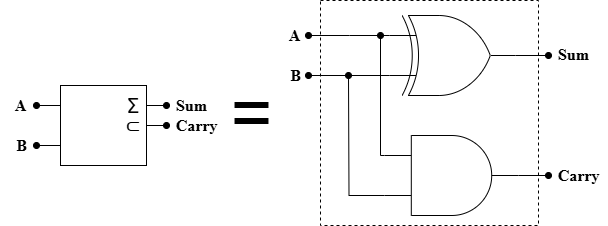

The diagram above was exported from draw.io. Its source (the exported page's mxGraphModel, read from the mxfile embedded in the PNG):
<mxGraphModel dx="784" dy="1142" grid="1" gridSize="10" guides="1" tooltips="1" connect="1" arrows="1" fold="1" page="1" pageScale="1" pageWidth="827" pageHeight="1169" math="0" shadow="0">
  <root>
    <mxCell id="0" />
    <mxCell id="1" parent="0" />
    <mxCell id="zMOivTP4lcAmnXXPyGwW-1" value="" style="rounded=0;whiteSpace=wrap;html=1;dashed=1;" vertex="1" parent="1">
      <mxGeometry x="360" y="25" width="218" height="225" as="geometry" />
    </mxCell>
    <mxCell id="zMOivTP4lcAmnXXPyGwW-2" style="edgeStyle=orthogonalEdgeStyle;rounded=0;orthogonalLoop=1;jettySize=auto;html=1;exitX=0;exitY=0.25;exitDx=0;exitDy=0;exitPerimeter=0;endArrow=oval;endFill=1;" edge="1" parent="1" source="zMOivTP4lcAmnXXPyGwW-3">
      <mxGeometry relative="1" as="geometry">
        <mxPoint x="420" y="60" as="targetPoint" />
        <Array as="points">
          <mxPoint x="420" y="180" />
        </Array>
      </mxGeometry>
    </mxCell>
    <mxCell id="zMOivTP4lcAmnXXPyGwW-3" value="" style="verticalLabelPosition=bottom;shadow=0;dashed=0;align=center;html=1;verticalAlign=top;shape=mxgraph.electrical.logic_gates.logic_gate;operation=and;" vertex="1" parent="1">
      <mxGeometry x="424" y="160" width="134" height="80" as="geometry" />
    </mxCell>
    <mxCell id="zMOivTP4lcAmnXXPyGwW-4" value="&lt;font face=&quot;Times New Roman&quot;&gt;A&lt;/font&gt;" style="text;html=1;align=center;verticalAlign=middle;resizable=0;points=[];autosize=1;strokeColor=none;fillColor=none;fontSize=16;fontStyle=1" vertex="1" parent="1">
      <mxGeometry x="40" y="115" width="40" height="30" as="geometry" />
    </mxCell>
    <mxCell id="zMOivTP4lcAmnXXPyGwW-5" value="&lt;font face=&quot;Times New Roman&quot;&gt;B&lt;/font&gt;" style="text;html=1;align=center;verticalAlign=middle;resizable=0;points=[];autosize=1;strokeColor=none;fillColor=none;fontSize=16;fontStyle=1" vertex="1" parent="1">
      <mxGeometry x="46" y="155" width="30" height="30" as="geometry" />
    </mxCell>
    <mxCell id="zMOivTP4lcAmnXXPyGwW-6" value="&lt;font face=&quot;Times New Roman&quot;&gt;Sum&lt;/font&gt;" style="text;html=1;align=center;verticalAlign=middle;resizable=0;points=[];autosize=1;strokeColor=none;fillColor=none;fontSize=16;fontStyle=1" vertex="1" parent="1">
      <mxGeometry x="206" y="115" width="50" height="30" as="geometry" />
    </mxCell>
    <mxCell id="zMOivTP4lcAmnXXPyGwW-7" value="&lt;font face=&quot;Times New Roman&quot;&gt;Carry&lt;/font&gt;" style="text;html=1;align=center;verticalAlign=middle;resizable=0;points=[];autosize=1;strokeColor=none;fillColor=none;fontSize=16;fontStyle=1" vertex="1" parent="1">
      <mxGeometry x="206" y="135" width="60" height="30" as="geometry" />
    </mxCell>
    <mxCell id="zMOivTP4lcAmnXXPyGwW-8" style="edgeStyle=orthogonalEdgeStyle;rounded=0;orthogonalLoop=1;jettySize=auto;html=1;exitX=0;exitY=0.25;exitDx=0;exitDy=0;exitPerimeter=0;endArrow=oval;endFill=1;" edge="1" parent="1" source="zMOivTP4lcAmnXXPyGwW-11">
      <mxGeometry relative="1" as="geometry">
        <mxPoint x="348" y="60" as="targetPoint" />
      </mxGeometry>
    </mxCell>
    <mxCell id="zMOivTP4lcAmnXXPyGwW-9" style="edgeStyle=orthogonalEdgeStyle;rounded=0;orthogonalLoop=1;jettySize=auto;html=1;exitX=0;exitY=0.75;exitDx=0;exitDy=0;exitPerimeter=0;endArrow=oval;endFill=1;" edge="1" parent="1" source="zMOivTP4lcAmnXXPyGwW-11">
      <mxGeometry relative="1" as="geometry">
        <mxPoint x="348" y="100" as="targetPoint" />
      </mxGeometry>
    </mxCell>
    <mxCell id="zMOivTP4lcAmnXXPyGwW-10" style="edgeStyle=orthogonalEdgeStyle;rounded=0;orthogonalLoop=1;jettySize=auto;html=1;exitX=1;exitY=0.5;exitDx=0;exitDy=0;exitPerimeter=0;endArrow=oval;endFill=1;" edge="1" parent="1" source="zMOivTP4lcAmnXXPyGwW-11">
      <mxGeometry relative="1" as="geometry">
        <mxPoint x="588" y="80.1052631578948" as="targetPoint" />
      </mxGeometry>
    </mxCell>
    <mxCell id="zMOivTP4lcAmnXXPyGwW-11" value="" style="verticalLabelPosition=bottom;shadow=0;dashed=0;align=center;html=1;verticalAlign=top;shape=mxgraph.electrical.logic_gates.logic_gate;operation=xor;" vertex="1" parent="1">
      <mxGeometry x="429" y="40" width="126" height="80" as="geometry" />
    </mxCell>
    <mxCell id="zMOivTP4lcAmnXXPyGwW-13" value="&lt;font face=&quot;Times New Roman&quot;&gt;Sum&lt;/font&gt;" style="text;html=1;align=center;verticalAlign=middle;resizable=0;points=[];autosize=1;strokeColor=none;fillColor=none;fontSize=16;fontStyle=1" vertex="1" parent="1">
      <mxGeometry x="588" y="64" width="50" height="30" as="geometry" />
    </mxCell>
    <mxCell id="zMOivTP4lcAmnXXPyGwW-14" value="&lt;font face=&quot;Times New Roman&quot;&gt;Carry&lt;/font&gt;" style="text;html=1;align=center;verticalAlign=middle;resizable=0;points=[];autosize=1;strokeColor=none;fillColor=none;fontSize=16;fontStyle=1" vertex="1" parent="1">
      <mxGeometry x="588" y="185" width="60" height="30" as="geometry" />
    </mxCell>
    <mxCell id="zMOivTP4lcAmnXXPyGwW-15" value="&lt;font face=&quot;Times New Roman&quot;&gt;A&lt;/font&gt;" style="text;html=1;align=center;verticalAlign=middle;resizable=0;points=[];autosize=1;strokeColor=none;fillColor=none;fontSize=16;fontStyle=1" vertex="1" parent="1">
      <mxGeometry x="314" y="45" width="40" height="30" as="geometry" />
    </mxCell>
    <mxCell id="zMOivTP4lcAmnXXPyGwW-16" value="&lt;font face=&quot;Times New Roman&quot;&gt;B&lt;/font&gt;" style="text;html=1;align=center;verticalAlign=middle;resizable=0;points=[];autosize=1;strokeColor=none;fillColor=none;fontSize=16;fontStyle=1" vertex="1" parent="1">
      <mxGeometry x="320" y="85" width="30" height="30" as="geometry" />
    </mxCell>
    <mxCell id="zMOivTP4lcAmnXXPyGwW-17" value="" style="group" connectable="0" vertex="1" parent="1">
      <mxGeometry x="76" y="110" width="130" height="86" as="geometry" />
    </mxCell>
    <mxCell id="zMOivTP4lcAmnXXPyGwW-18" style="edgeStyle=orthogonalEdgeStyle;rounded=0;orthogonalLoop=1;jettySize=auto;html=1;exitX=0;exitY=0.25;exitDx=0;exitDy=0;endArrow=oval;endFill=1;movable=1;resizable=1;rotatable=1;deletable=1;editable=1;locked=0;connectable=1;" edge="1" parent="zMOivTP4lcAmnXXPyGwW-17" source="zMOivTP4lcAmnXXPyGwW-22">
      <mxGeometry relative="1" as="geometry">
        <mxPoint y="20" as="targetPoint" />
      </mxGeometry>
    </mxCell>
    <mxCell id="zMOivTP4lcAmnXXPyGwW-19" style="edgeStyle=orthogonalEdgeStyle;rounded=0;orthogonalLoop=1;jettySize=auto;html=1;exitX=0;exitY=0.75;exitDx=0;exitDy=0;endArrow=oval;endFill=1;movable=1;resizable=1;rotatable=1;deletable=1;editable=1;locked=0;connectable=1;" edge="1" parent="zMOivTP4lcAmnXXPyGwW-17" source="zMOivTP4lcAmnXXPyGwW-22">
      <mxGeometry relative="1" as="geometry">
        <mxPoint y="60" as="targetPoint" />
      </mxGeometry>
    </mxCell>
    <mxCell id="zMOivTP4lcAmnXXPyGwW-20" style="edgeStyle=orthogonalEdgeStyle;rounded=0;orthogonalLoop=1;jettySize=auto;html=1;exitX=1;exitY=0.25;exitDx=0;exitDy=0;endArrow=oval;endFill=1;movable=1;resizable=1;rotatable=1;deletable=1;editable=1;locked=0;connectable=1;" edge="1" parent="zMOivTP4lcAmnXXPyGwW-17" source="zMOivTP4lcAmnXXPyGwW-22">
      <mxGeometry relative="1" as="geometry">
        <mxPoint x="130" y="20" as="targetPoint" />
      </mxGeometry>
    </mxCell>
    <mxCell id="zMOivTP4lcAmnXXPyGwW-21" style="edgeStyle=orthogonalEdgeStyle;rounded=0;orthogonalLoop=1;jettySize=auto;html=1;exitX=1;exitY=0.5;exitDx=0;exitDy=0;endArrow=oval;endFill=1;movable=1;resizable=1;rotatable=1;deletable=1;editable=1;locked=0;connectable=1;" edge="1" parent="zMOivTP4lcAmnXXPyGwW-17" source="zMOivTP4lcAmnXXPyGwW-22">
      <mxGeometry relative="1" as="geometry">
        <mxPoint x="130" y="40" as="targetPoint" />
      </mxGeometry>
    </mxCell>
    <mxCell id="zMOivTP4lcAmnXXPyGwW-22" value="" style="rounded=0;whiteSpace=wrap;html=1;movable=1;resizable=1;rotatable=1;deletable=1;editable=1;locked=0;connectable=1;" vertex="1" parent="zMOivTP4lcAmnXXPyGwW-17">
      <mxGeometry x="24" width="86" height="80" as="geometry" />
    </mxCell>
    <mxCell id="zMOivTP4lcAmnXXPyGwW-24" value="&lt;font style=&quot;font-size: 20px;&quot;&gt;Σ&lt;/font&gt;" style="text;html=1;align=center;verticalAlign=middle;whiteSpace=wrap;rounded=0;movable=1;resizable=1;rotatable=1;deletable=1;editable=1;locked=0;connectable=1;" vertex="1" parent="zMOivTP4lcAmnXXPyGwW-17">
      <mxGeometry x="67" y="5" width="60" height="30" as="geometry" />
    </mxCell>
    <mxCell id="zMOivTP4lcAmnXXPyGwW-25" value="&lt;font style=&quot;font-size: 20px;&quot;&gt;⊂&lt;/font&gt;" style="text;html=1;align=center;verticalAlign=middle;whiteSpace=wrap;rounded=0;movable=1;resizable=1;rotatable=1;deletable=1;editable=1;locked=0;connectable=1;" vertex="1" parent="zMOivTP4lcAmnXXPyGwW-17">
      <mxGeometry x="67" y="24" width="60" height="30" as="geometry" />
    </mxCell>
    <mxCell id="zMOivTP4lcAmnXXPyGwW-26" value="&lt;font style=&quot;font-size: 72px;&quot;&gt;=&lt;/font&gt;" style="text;html=1;align=center;verticalAlign=middle;resizable=0;points=[];autosize=1;strokeColor=none;fillColor=none;" vertex="1" parent="1">
      <mxGeometry x="256" y="87.5" width="70" height="100" as="geometry" />
    </mxCell>
    <mxCell id="zMOivTP4lcAmnXXPyGwW-27" style="edgeStyle=orthogonalEdgeStyle;rounded=0;orthogonalLoop=1;jettySize=auto;html=1;exitX=0;exitY=0.75;exitDx=0;exitDy=0;exitPerimeter=0;endArrow=oval;endFill=1;" edge="1" parent="1" source="zMOivTP4lcAmnXXPyGwW-3">
      <mxGeometry relative="1" as="geometry">
        <mxPoint x="388" y="100" as="targetPoint" />
      </mxGeometry>
    </mxCell>
    <mxCell id="zMOivTP4lcAmnXXPyGwW-28" style="edgeStyle=orthogonalEdgeStyle;rounded=0;orthogonalLoop=1;jettySize=auto;html=1;exitX=1;exitY=0.5;exitDx=0;exitDy=0;exitPerimeter=0;endArrow=oval;endFill=1;" edge="1" parent="1" source="zMOivTP4lcAmnXXPyGwW-3">
      <mxGeometry relative="1" as="geometry">
        <mxPoint x="588" y="200.1052631578948" as="targetPoint" />
      </mxGeometry>
    </mxCell>
  </root>
</mxGraphModel>